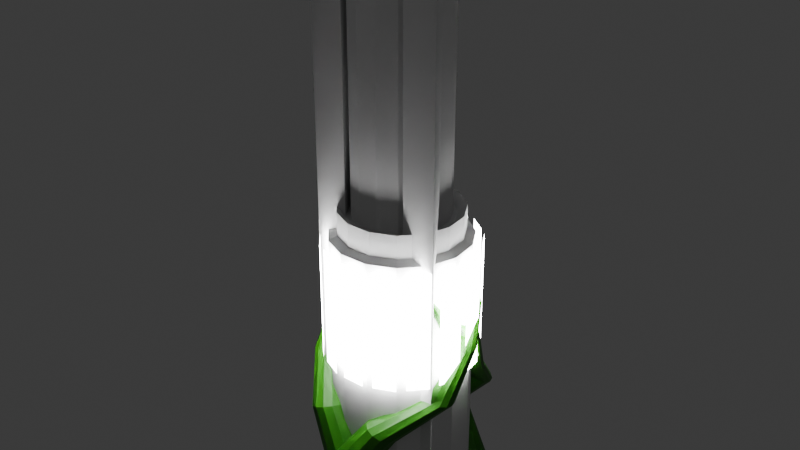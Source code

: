 # Source: JackhammerArm1.blend  (saved by Blender 5.1.30; exported with 4.5.12 LTS)
import bpy
from mathutils import Matrix  # noqa: F401  (used for matrix-valued properties, if any)

bpy.ops.wm.read_factory_settings(use_empty=True)
scene = bpy.context.scene
scene.name = 'Scene'

# ---- collections
col_collection = bpy.data.collections.new('Collection'); scene.collection.children.link(col_collection)

# ---- materials (node trees are filled in below, after node groups)
mat_mediumring = bpy.data.materials.new('MediumRing')
mat_jackhammertentacles = bpy.data.materials.new('JackhammerTentacles')

# ---- material node trees
mat_mediumring.use_nodes = True; mat_mediumring.node_tree.nodes.clear()
_N = mat_mediumring.node_tree.nodes; _L = mat_mediumring.node_tree.links
n0 = _N.new('ShaderNodeBsdfPrincipled'); n0.name = 'Principled BSDF'; n0.location = (-200, 100)
n0.inputs[0].default_value = (1.0, 1.0, 1.0, 1.0)
n0.inputs[28].default_value = 36.2
n1 = _N.new('ShaderNodeOutputMaterial'); n1.name = 'Material Output'; n1.location = (200, 100)
_L.new(n0.outputs[0], n1.inputs[0])
n1.is_active_output = True
mat_jackhammertentacles.use_nodes = True; mat_jackhammertentacles.node_tree.nodes.clear()
_N = mat_jackhammertentacles.node_tree.nodes; _L = mat_jackhammertentacles.node_tree.links
n0 = _N.new('ShaderNodeBsdfPrincipled'); n0.name = 'Principled BSDF'; n0.location = (-200, 100)
n0.inputs[0].default_value = (0.02025, 0.1706, 0.0, 1.0)
n1 = _N.new('ShaderNodeOutputMaterial'); n1.name = 'Material Output'; n1.location = (200, 100)
_L.new(n0.outputs[0], n1.inputs[0])
n1.is_active_output = True

# ---- world
world_world = bpy.data.worlds.new('World'); scene.world = world_world
world_world.use_nodes = True; world_world.node_tree.nodes.clear()
_N = world_world.node_tree.nodes; _L = world_world.node_tree.links
n0 = _N.new('ShaderNodeOutputWorld'); n0.name = 'World Output'; n0.location = (200, 100)
n1 = _N.new('ShaderNodeBackground'); n1.name = 'Background'; n1.location = (-200, 100)
n1.inputs[0].default_value = (0.05088, 0.05088, 0.05088, 1.0)
_L.new(n1.outputs[0], n0.inputs[0])
n0.is_active_output = True
world_world.color = (0.05088, 0.05088, 0.05088)
world_world.sun_shadow_jitter_overblur = 0.0

# ---- meshes
me_cylinder = bpy.data.meshes.new('Cylinder')
me_cylinder.from_pydata([(0.0, 1.0, -3.076), (1.18e-09, 0.8515, -0.93), (0.4067, 0.9135, -3.076), (0.3463, 0.7779, -0.93), (0.7431, 0.6691, -3.076), (0.6328, 0.5698, -0.93), (0.9511, 0.309, -3.076), (0.8099, 0.2631, -0.93), (0.9945, -0.1045, -3.076), (0.8469, -0.08901, -0.93), (0.866, -0.5, -3.076), (0.7374, -0.4258, -0.93), (0.5878, -0.809, -3.076), (0.5005, -0.6889, -0.93), (0.2079, -0.9781, -3.076), (0.177, -0.8329, -0.93), (-0.2079, -0.9781, -3.076), (-0.177, -0.8329, -0.93), (-0.5878, -0.809, -3.076), (-0.5005, -0.6889, -0.93), (-0.866, -0.5, -3.076), (-0.7374, -0.4258, -0.93), (-0.9945, -0.1045, -3.076), (-0.8469, -0.08901, -0.93), (-0.9511, 0.309, -3.076), (-0.8099, 0.2631, -0.93), (-0.7431, 0.6691, -3.076), (-0.6328, 0.5698, -0.93), (-0.4067, 0.9135, -3.076), (-0.3463, 0.7779, -0.93), (0.0, 1.0, -0.8274), (0.4067, 0.9135, -0.8274), (0.7431, 0.6691, -0.8274), (0.9511, 0.309, -0.8274), (0.9945, -0.1045, -0.8274), (0.866, -0.5, -0.8274), (0.5878, -0.809, -0.8274), (0.2079, -0.9781, -0.8274), (-0.2079, -0.9781, -0.8274), (-0.5878, -0.809, -0.8274), (-0.866, -0.5, -0.8274), (-0.9945, -0.1045, -0.8274), (-0.9511, 0.309, -0.8274), (-0.7431, 0.6691, -0.8274), (-0.4067, 0.9135, -0.8274), (0.0, 1.14, -5.777), (0.0, 1.14, 3.509), (0.4637, 1.041, -5.777), (0.4637, 1.041, 3.509), (0.8472, 0.7628, -5.777), (0.8472, 0.7628, 3.509), (1.084, 0.3523, -5.777), (1.084, 0.3523, 3.509), (1.134, -0.1192, -5.777), (1.134, -0.1192, 3.509), (0.9872, -0.57, -5.777), (0.9872, -0.57, 3.509), (0.6701, -0.9222, -5.777), (0.6701, -0.9222, 3.509), (0.237, -1.115, -5.777), (0.237, -1.115, 3.509), (-0.237, -1.115, -5.777), (-0.237, -1.115, 3.509), (-0.6701, -0.9222, -5.777), (-0.6701, -0.9222, 3.509), (-0.9872, -0.57, -5.777), (-0.9872, -0.57, 3.509), (-1.134, -0.1192, -5.777), (-1.134, -0.1192, 3.509), (-1.084, 0.3523, -5.777), (-1.084, 0.3523, 3.509), (-0.8472, 0.7628, -5.777), (-0.8472, 0.7628, 3.509), (-0.4637, 1.041, -5.777), (-0.4637, 1.041, 3.509), (0.0, 1.14, -1.281), (0.4637, 1.041, -1.281), (0.8472, 0.7628, -1.281), (1.084, 0.3523, -1.281), (1.134, -0.1192, -1.281), (0.9872, -0.57, -1.281), (0.6701, -0.9222, -1.281), (0.237, -1.115, -1.281), (-0.237, -1.115, -1.281), (-0.6701, -0.9222, -1.281), (-0.9872, -0.57, -1.281), (-1.134, -0.1192, -1.281), (-1.084, 0.3523, -1.281), (-0.8472, 0.7628, -1.281), (-0.4637, 1.041, -1.281), (0.0, 1.14, 3.029), (0.4637, 1.041, 3.029), (0.8472, 0.7628, 3.029), (1.084, 0.3523, 3.029), (1.134, -0.1192, 3.029), (0.9872, -0.57, 3.029), (0.6701, -0.9222, 3.029), (0.237, -1.115, 3.029), (-0.237, -1.115, 3.029), (-0.6701, -0.9222, 3.029), (-0.9872, -0.57, 3.029), (-1.134, -0.1192, 3.029), (-1.084, 0.3523, 3.029), (-0.8472, 0.7628, 3.029), (-0.4637, 1.041, 3.029), (0.3171, 0.7123, -1.117), (0.5794, 0.5217, -1.117), (0.7415, 0.2409, -1.117), (0.7754, -0.0815, -1.117), (0.6752, -0.3898, -1.117), (0.4583, -0.6308, -1.117), (0.1621, -0.7626, -1.117), (-0.1621, -0.7626, -1.117), (-0.4583, -0.6308, -1.117), (-0.6752, -0.3898, -1.117), (-0.7754, -0.0815, -1.117), (-0.7415, 0.2409, -1.117), (-0.5794, 0.5217, -1.117), (-0.3171, 0.7123, -1.117), (3.14e-09, 0.7797, -1.117), (3.14e-09, 0.7797, 2.89), (0.3171, 0.7123, 2.89), (0.5794, 0.5217, 2.89), (0.7415, 0.2409, 2.89), (0.7754, -0.0815, 2.89), (0.6752, -0.3898, 2.89), (0.4583, -0.6308, 2.89), (0.1621, -0.7626, 2.89), (-0.1621, -0.7626, 2.89), (-0.4583, -0.6308, 2.89), (-0.6752, -0.3898, 2.89), (-0.7754, -0.0815, 2.89), (-0.7415, 0.2409, 2.89), (-0.5794, 0.5217, 2.89), (-0.3171, 0.7123, 2.89)], [], [(30, 1, 3, 31), (31, 3, 5, 32), (32, 5, 7, 33), (33, 7, 9, 34), (34, 9, 11, 35), (35, 11, 13, 36), (36, 13, 15, 37), (37, 15, 17, 38), (38, 17, 19, 39), (39, 19, 21, 40), (40, 21, 23, 41), (41, 23, 25, 42), (42, 25, 27, 43), (3, 1, 29, 27, 25, 23, 21, 19, 17, 15, 13, 11, 9, 7, 5), (43, 27, 29, 44), (44, 29, 1, 30), (0, 2, 4, 6, 8, 10, 12, 14, 16, 18, 20, 22, 24, 26, 28), (28, 44, 30, 0), (26, 43, 44, 28), (24, 42, 43, 26), (22, 41, 42, 24), (20, 40, 41, 22), (18, 39, 40, 20), (16, 38, 39, 18), (14, 37, 38, 16), (12, 36, 37, 14), (10, 35, 36, 12), (8, 34, 35, 10), (6, 33, 34, 8), (4, 32, 33, 6), (2, 31, 32, 4), (0, 30, 31, 2), (90, 46, 48, 91), (91, 48, 50, 92), (92, 50, 52, 93), (93, 52, 54, 94), (94, 54, 56, 95), (95, 56, 58, 96), (96, 58, 60, 97), (97, 60, 62, 98), (98, 62, 64, 99), (99, 64, 66, 100), (100, 66, 68, 101), (101, 68, 70, 102), (102, 70, 72, 103), (48, 46, 74, 72, 70, 68, 66, 64, 62, 60, 58, 56, 54, 52, 50), (103, 72, 74, 104), (104, 74, 46, 90), (45, 47, 49, 51, 53, 55, 57, 59, 61, 63, 65, 67, 69, 71, 73), (73, 89, 75, 45), (71, 88, 89, 73), (69, 87, 88, 71), (67, 86, 87, 69), (65, 85, 86, 67), (63, 84, 85, 65), (61, 83, 84, 63), (59, 82, 83, 61), (57, 81, 82, 59), (55, 80, 81, 57), (53, 79, 80, 55), (51, 78, 79, 53), (49, 77, 78, 51), (47, 76, 77, 49), (45, 75, 76, 47), (134, 104, 90, 120), (133, 103, 104, 134), (132, 102, 103, 133), (131, 101, 102, 132), (130, 100, 101, 131), (129, 99, 100, 130), (128, 98, 99, 129), (127, 97, 98, 128), (126, 96, 97, 127), (125, 95, 96, 126), (124, 94, 95, 125), (123, 93, 94, 124), (122, 92, 93, 123), (121, 91, 92, 122), (120, 90, 91, 121), (75, 119, 105, 76), (76, 105, 106, 77), (77, 106, 107, 78), (78, 107, 108, 79), (79, 108, 109, 80), (80, 109, 110, 81), (81, 110, 111, 82), (82, 111, 112, 83), (83, 112, 113, 84), (84, 113, 114, 85), (85, 114, 115, 86), (86, 115, 116, 87), (87, 116, 117, 88), (88, 117, 118, 89), (89, 118, 119, 75), (119, 120, 121, 105), (105, 121, 122, 106), (106, 122, 123, 107), (107, 123, 124, 108), (108, 124, 125, 109), (109, 125, 126, 110), (110, 126, 127, 111), (111, 127, 128, 112), (112, 128, 129, 113), (113, 129, 130, 114), (114, 130, 131, 115), (115, 131, 132, 116), (116, 132, 133, 117), (117, 133, 134, 118), (118, 134, 120, 119)])
_uv = me_cylinder.uv_layers.new(name='UVMap')
_uv.uv.foreach_set('vector', [1.0, 0.75, 1.0, 1.0, 0.9333, 1.0, 0.9333, 0.75, 0.9333, 0.75, 0.9333, 1.0, 0.8667, 1.0, 0.8667, 0.75, 0.8667, 0.75, 0.8667, 1.0, 0.8, 1.0, 0.8, 0.75, 0.8, 0.75, 0.8, 1.0, 0.7333, 1.0, 0.7333, 0.75, 0.7333, 0.75, 0.7333, 1.0, 0.6667, 1.0, 0.6667, 0.75, 0.6667, 0.75, 0.6667, 1.0, 0.6, 1.0, 0.6, 0.75, 0.6, 0.75, 0.6, 1.0, 0.5333, 1.0, 0.5333, 0.75, 0.5333, 0.75, 0.5333, 1.0, 0.4667, 1.0, 0.4667, 0.75, 0.4667, 0.75, 0.4667, 1.0, 0.4, 1.0, 0.4, 0.75, 0.4, 0.75, 0.4, 1.0, 0.3333, 1.0, 0.3333, 0.75, 0.3333, 0.75, 0.3333, 1.0, 0.2667, 1.0, 0.2667, 0.75, 0.2667, 0.75, 0.2667, 1.0, 0.2, 1.0, 0.2, 0.75, 0.2, 0.75, 0.2, 1.0, 0.1333, 1.0, 0.1333, 0.75, 0.3476, 0.4693, 0.25, 0.49, 0.1524, 0.4693, 0.07165, 0.4106, 0.02175, 0.3242, 0.01131, 0.2249, 0.04215, 0.13, 0.1089, 0.05584, 0.2001, 0.01524, 0.2999, 0.01524, 0.3911, 0.05584, 0.4578, 0.13, 0.4887, 0.2249, 0.4783, 0.3242, 0.4284, 0.4106, 0.1333, 0.75, 0.1333, 1.0, 0.06667, 1.0, 0.06667, 0.75, 0.06667, 0.75, 0.06667, 1.0, 4.47e-08, 1.0, 4.47e-08, 0.75, 0.75, 0.49, 0.8476, 0.4693, 0.9284, 0.4106, 0.9783, 0.3242, 0.9887, 0.2249, 0.9578, 0.13, 0.8911, 0.05584, 0.7999, 0.01524, 0.7001, 0.01524, 0.6089, 0.05584, 0.5422, 0.13, 0.5113, 0.2249, 0.5217, 0.3242, 0.5716, 0.4106, 0.6524, 0.4693, 0.06667, 0.5, 0.06667, 0.75, 4.47e-08, 0.75, 4.47e-08, 0.5, 0.1333, 0.5, 0.1333, 0.75, 0.06667, 0.75, 0.06667, 0.5, 0.2, 0.5, 0.2, 0.75, 0.1333, 0.75, 0.1333, 0.5, 0.2667, 0.5, 0.2667, 0.75, 0.2, 0.75, 0.2, 0.5, 0.3333, 0.5, 0.3333, 0.75, 0.2667, 0.75, 0.2667, 0.5, 0.4, 0.5, 0.4, 0.75, 0.3333, 0.75, 0.3333, 0.5, 0.4667, 0.5, 0.4667, 0.75, 0.4, 0.75, 0.4, 0.5, 0.5333, 0.5, 0.5333, 0.75, 0.4667, 0.75, 0.4667, 0.5, 0.6, 0.5, 0.6, 0.75, 0.5333, 0.75, 0.5333, 0.5, 0.6667, 0.5, 0.6667, 0.75, 0.6, 0.75, 0.6, 0.5, 0.7333, 0.5, 0.7333, 0.75, 0.6667, 0.75, 0.6667, 0.5, 0.8, 0.5, 0.8, 0.75, 0.7333, 0.75, 0.7333, 0.5, 0.8667, 0.5, 0.8667, 0.75, 0.8, 0.75, 0.8, 0.5, 0.9333, 0.5, 0.9333, 0.75, 0.8667, 0.75, 0.8667, 0.5, 1.0, 0.5, 1.0, 0.75, 0.9333, 0.75, 0.9333, 0.5, 1.0, 0.875, 1.0, 1.0, 0.9333, 1.0, 0.9333, 0.875, 0.9333, 0.875, 0.9333, 1.0, 0.8667, 1.0, 0.8667, 0.875, 0.8667, 0.875, 0.8667, 1.0, 0.8, 1.0, 0.8, 0.875, 0.8, 0.875, 0.8, 1.0, 0.7333, 1.0, 0.7333, 0.875, 0.7333, 0.875, 0.7333, 1.0, 0.6667, 1.0, 0.6667, 0.875, 0.6667, 0.875, 0.6667, 1.0, 0.6, 1.0, 0.6, 0.875, 0.6, 0.875, 0.6, 1.0, 0.5333, 1.0, 0.5333, 0.875, 0.5333, 0.875, 0.5333, 1.0, 0.4667, 1.0, 0.4667, 0.875, 0.4667, 0.875, 0.4667, 1.0, 0.4, 1.0, 0.4, 0.875, 0.4, 0.875, 0.4, 1.0, 0.3333, 1.0, 0.3333, 0.875, 0.3333, 0.875, 0.3333, 1.0, 0.2667, 1.0, 0.2667, 0.875, 0.2667, 0.875, 0.2667, 1.0, 0.2, 1.0, 0.2, 0.875, 0.2, 0.875, 0.2, 1.0, 0.1333, 1.0, 0.1333, 0.875, 0.3476, 0.4693, 0.25, 0.49, 0.1524, 0.4693, 0.07165, 0.4106, 0.02175, 0.3242, 0.01131, 0.2249, 0.04215, 0.13, 0.1089, 0.05584, 0.2001, 0.01524, 0.2999, 0.01524, 0.3911, 0.05584, 0.4578, 0.13, 0.4887, 0.2249, 0.4783, 0.3242, 0.4284, 0.4106, 0.1333, 0.875, 0.1333, 1.0, 0.06667, 1.0, 0.06667, 0.875, 0.06667, 0.875, 0.06667, 1.0, 4.47e-08, 1.0, 4.47e-08, 0.875, 0.75, 0.49, 0.8476, 0.4693, 0.9284, 0.4106, 0.9783, 0.3242, 0.9887, 0.2249, 0.9578, 0.13, 0.8911, 0.05584, 0.7999, 0.01524, 0.7001, 0.01524, 0.6089, 0.05584, 0.5422, 0.13, 0.5113, 0.2249, 0.5217, 0.3242, 0.5716, 0.4106, 0.6524, 0.4693, 0.06667, 0.5, 0.06667, 0.75, 4.47e-08, 0.75, 4.47e-08, 0.5, 0.1333, 0.5, 0.1333, 0.75, 0.06667, 0.75, 0.06667, 0.5, 0.2, 0.5, 0.2, 0.75, 0.1333, 0.75, 0.1333, 0.5, 0.2667, 0.5, 0.2667, 0.75, 0.2, 0.75, 0.2, 0.5, 0.3333, 0.5, 0.3333, 0.75, 0.2667, 0.75, 0.2667, 0.5, 0.4, 0.5, 0.4, 0.75, 0.3333, 0.75, 0.3333, 0.5, 0.4667, 0.5, 0.4667, 0.75, 0.4, 0.75, 0.4, 0.5, 0.5333, 0.5, 0.5333, 0.75, 0.4667, 0.75, 0.4667, 0.5, 0.6, 0.5, 0.6, 0.75, 0.5333, 0.75, 0.5333, 0.5, 0.6667, 0.5, 0.6667, 0.75, 0.6, 0.75, 0.6, 0.5, 0.7333, 0.5, 0.7333, 0.75, 0.6667, 0.75, 0.6667, 0.5, 0.8, 0.5, 0.8, 0.75, 0.7333, 0.75, 0.7333, 0.5, 0.8667, 0.5, 0.8667, 0.75, 0.8, 0.75, 0.8, 0.5, 0.9333, 0.5, 0.9333, 0.75, 0.8667, 0.75, 0.8667, 0.5, 1.0, 0.5, 1.0, 0.75, 0.9333, 0.75, 0.9333, 0.5, 0.06667, 0.8438, 0.06667, 0.875, 4.47e-08, 0.875, 4.47e-08, 0.8437, 0.1333, 0.8438, 0.1333, 0.875, 0.06667, 0.875, 0.06667, 0.8438, 0.2, 0.8438, 0.2, 0.875, 0.1333, 0.875, 0.1333, 0.8438, 0.2667, 0.8438, 0.2667, 0.875, 0.2, 0.875, 0.2, 0.8438, 0.3333, 0.8438, 0.3333, 0.875, 0.2667, 0.875, 0.2667, 0.8438, 0.4, 0.8438, 0.4, 0.875, 0.3333, 0.875, 0.3333, 0.8438, 0.4667, 0.8438, 0.4667, 0.875, 0.4, 0.875, 0.4, 0.8438, 0.5333, 0.8438, 0.5333, 0.875, 0.4667, 0.875, 0.4667, 0.8438, 0.6, 0.8438, 0.6, 0.875, 0.5333, 0.875, 0.5333, 0.8438, 0.6667, 0.8438, 0.6667, 0.875, 0.6, 0.875, 0.6, 0.8438, 0.7333, 0.8438, 0.7333, 0.875, 0.6667, 0.875, 0.6667, 0.8438, 0.8, 0.8438, 0.8, 0.875, 0.7333, 0.875, 0.7333, 0.8438, 0.8667, 0.8438, 0.8667, 0.875, 0.8, 0.875, 0.8, 0.8438, 0.9333, 0.8438, 0.9333, 0.875, 0.8667, 0.875, 0.8667, 0.8438, 1.0, 0.8437, 1.0, 0.875, 0.9333, 0.875, 0.9333, 0.8438, 1.0, 0.75, 1.0, 0.8125, 0.9333, 0.8125, 0.9333, 0.75, 0.9333, 0.75, 0.9333, 0.8125, 0.8667, 0.8125, 0.8667, 0.75, 0.8667, 0.75, 0.8667, 0.8125, 0.8, 0.8125, 0.8, 0.75, 0.8, 0.75, 0.8, 0.8125, 0.7333, 0.8125, 0.7333, 0.75, 0.7333, 0.75, 0.7333, 0.8125, 0.6667, 0.8125, 0.6667, 0.75, 0.6667, 0.75, 0.6667, 0.8125, 0.6, 0.8125, 0.6, 0.75, 0.6, 0.75, 0.6, 0.8125, 0.5333, 0.8125, 0.5333, 0.75, 0.5333, 0.75, 0.5333, 0.8125, 0.4667, 0.8125, 0.4667, 0.75, 0.4667, 0.75, 0.4667, 0.8125, 0.4, 0.8125, 0.4, 0.75, 0.4, 0.75, 0.4, 0.8125, 0.3333, 0.8125, 0.3333, 0.75, 0.3333, 0.75, 0.3333, 0.8125, 0.2667, 0.8125, 0.2667, 0.75, 0.2667, 0.75, 0.2667, 0.8125, 0.2, 0.8125, 0.2, 0.75, 0.2, 0.75, 0.2, 0.8125, 0.1333, 0.8125, 0.1333, 0.75, 0.1333, 0.75, 0.1333, 0.8125, 0.06667, 0.8125, 0.06667, 0.75, 0.06667, 0.75, 0.06667, 0.8125, 4.47e-08, 0.8125, 4.47e-08, 0.75, 1.0, 0.8125, 1.0, 0.8437, 0.9333, 0.8438, 0.9333, 0.8125, 0.9333, 0.8125, 0.9333, 0.8438, 0.8667, 0.8438, 0.8667, 0.8125, 0.8667, 0.8125, 0.8667, 0.8438, 0.8, 0.8438, 0.8, 0.8125, 0.8, 0.8125, 0.8, 0.8438, 0.7333, 0.8438, 0.7333, 0.8125, 0.7333, 0.8125, 0.7333, 0.8438, 0.6667, 0.8438, 0.6667, 0.8125, 0.6667, 0.8125, 0.6667, 0.8438, 0.6, 0.8438, 0.6, 0.8125, 0.6, 0.8125, 0.6, 0.8438, 0.5333, 0.8438, 0.5333, 0.8125, 0.5333, 0.8125, 0.5333, 0.8438, 0.4667, 0.8438, 0.4667, 0.8125, 0.4667, 0.8125, 0.4667, 0.8438, 0.4, 0.8438, 0.4, 0.8125, 0.4, 0.8125, 0.4, 0.8438, 0.3333, 0.8438, 0.3333, 0.8125, 0.3333, 0.8125, 0.3333, 0.8438, 0.2667, 0.8438, 0.2667, 0.8125, 0.2667, 0.8125, 0.2667, 0.8438, 0.2, 0.8438, 0.2, 0.8125, 0.2, 0.8125, 0.2, 0.8438, 0.1333, 0.8438, 0.1333, 0.8125, 0.1333, 0.8125, 0.1333, 0.8438, 0.06667, 0.8438, 0.06667, 0.8125, 0.06667, 0.8125, 0.06667, 0.8438, 4.47e-08, 0.8437, 4.47e-08, 0.8125])
me_cylinder.update()
me_cylinder_001 = bpy.data.meshes.new('Cylinder.001')
me_cylinder_001.from_pydata([(0.0, 1.29, -1.0), (0.0, 1.29, 1.0), (1.117, -0.645, -1.0), (1.117, -0.645, 1.0), (-1.117, -0.645, -1.0), (-1.117, -0.645, 1.0), (0.5586, 0.3225, -1.0), (0.5586, 0.3225, 1.0), (0.0, 1.29, 0.0), (1.117, -0.645, 0.0), (0.0, -0.645, -1.0), (0.0, -0.645, 1.0), (-1.117, -0.645, 0.0), (-0.5586, 0.3225, -1.0), (-0.5586, 0.3225, 1.0), (-0.5586, 0.3225, 0.0), (0.0, -0.645, 0.0), (0.5586, 0.3225, 0.0), (0.8379, -0.1612, -1.0), (0.2793, 0.8062, 1.0), (0.0, 1.29, 0.5), (1.117, -0.645, -0.5), (-0.5586, -0.645, -1.0), (0.5586, -0.645, 1.0), (-1.117, -0.645, -0.5), (-0.2793, 0.8062, -1.0), (-0.8379, -0.1612, 1.0), (0.2793, 0.8062, -1.0), (0.8379, -0.1612, 1.0), (0.0, 1.29, -0.5), (1.117, -0.645, 0.5), (0.5586, -0.645, -1.0), (-0.5586, -0.645, 1.0), (-1.117, -0.645, 0.5), (-0.8379, -0.1612, -1.0), (-0.2793, 0.8062, 1.0), (-0.2793, -0.1612, -1.0), (0.0, 0.3225, -1.0), (0.2793, -0.1612, -1.0), (-0.2793, 0.8062, 0.0), (-0.8379, -0.1612, 0.0), (-0.5586, 0.3225, -0.5), (-0.5586, 0.3225, 0.5), (-0.2793, -0.1612, 1.0), (0.2793, -0.1612, 1.0), (0.0, 0.3225, 1.0), (-0.5586, -0.645, 0.0), (0.5586, -0.645, 0.0), (0.0, -0.645, -0.5), (0.0, -0.645, 0.5), (0.8379, -0.1612, 0.0), (0.2793, 0.8062, 0.0), (0.5586, 0.3225, -0.5), (0.5586, 0.3225, 0.5), (0.2793, 0.8062, 0.5), (0.2793, 0.8062, -0.5), (0.8379, -0.1612, -0.5), (0.5586, -0.645, 0.5), (0.5586, -0.645, -0.5), (-0.5586, -0.645, -0.5), (-0.8379, -0.1612, 0.5), (-0.8379, -0.1612, -0.5), (-0.2793, 0.8062, -0.5), (-0.2793, 0.8062, 0.5), (-0.5586, -0.645, 0.5), (0.8379, -0.1612, 0.5), (0.0, 1.29, 8.206), (1.117, -0.645, 8.206), (-1.117, -0.645, 8.206), (0.2793, 0.8062, 8.206), (0.5586, -0.645, 8.206), (-0.8379, -0.1612, 8.206), (0.8379, -0.1612, 8.206), (-0.5586, -0.645, 8.206), (-0.2793, 0.8062, 8.206)], [], [(65, 28, 3, 30), (64, 32, 5, 33), (3, 28, 72, 67), (63, 35, 1, 20), (0, 27, 25), (13, 36, 34), (13, 37, 36), (6, 18, 38), (62, 39, 8, 29), (61, 40, 15, 41), (60, 26, 14, 42), (11, 43, 32), (11, 44, 43), (7, 19, 45), (59, 46, 12, 24), (58, 47, 16, 48), (57, 23, 11, 49), (56, 50, 9, 21), (55, 51, 17, 52), (54, 19, 7, 53), (51, 54, 53, 17), (8, 20, 54, 51), (20, 1, 19, 54), (27, 55, 52, 6), (0, 29, 55, 27), (29, 8, 51, 55), (18, 56, 21, 2), (6, 52, 56, 18), (52, 17, 50, 56), (47, 57, 49, 16), (9, 30, 57, 47), (30, 3, 23, 57), (31, 58, 48, 10), (2, 21, 58, 31), (21, 9, 47, 58), (22, 59, 24, 4), (10, 48, 59, 22), (48, 16, 46, 59), (45, 35, 14), (45, 19, 35), (23, 3, 67, 70), (43, 45, 14), (43, 44, 45), (44, 7, 45), (28, 23, 70, 72), (32, 43, 26), (43, 14, 26), (40, 60, 42, 15), (12, 33, 60, 40), (33, 5, 26, 60), (34, 61, 41, 13), (4, 24, 61, 34), (24, 12, 40, 61), (25, 62, 29, 0), (13, 41, 62, 25), (41, 15, 39, 62), (38, 31, 10), (38, 18, 31), (18, 2, 31), (36, 38, 10), (36, 37, 38), (37, 6, 38), (34, 22, 4), (34, 36, 22), (36, 10, 22), (25, 37, 13), (25, 27, 37), (27, 6, 37), (39, 63, 20, 8), (15, 42, 63, 39), (42, 14, 35, 63), (23, 44, 11), (23, 28, 44), (28, 7, 44), (46, 64, 33, 12), (16, 49, 64, 46), (49, 11, 32, 64), (50, 65, 30, 9), (17, 53, 65, 50), (53, 7, 28, 65), (67, 72, 70), (69, 66, 74), (73, 71, 68), (1, 35, 74, 66), (5, 32, 73, 68), (35, 19, 69, 74), (32, 26, 71, 73), (19, 1, 66, 69), (26, 5, 68, 71)])
_uv = me_cylinder_001.uv_layers.new(name='UVMap')
_uv.uv.foreach_set('vector', [0.75, 0.875, 0.75, 1.0, 0.6667, 1.0, 0.6667, 0.875, 0.4167, 0.875, 0.4167, 1.0, 0.3333, 1.0, 0.3333, 0.875, 0.6667, 1.0, 0.75, 1.0, 0.75, 1.0, 0.6667, 1.0, 0.08333, 0.875, 0.08333, 1.0, -5.96e-08, 1.0, -5.96e-08, 0.875, 0.75, 0.49, 0.802, 0.4, 0.698, 0.4, 0.6461, 0.31, 0.698, 0.22, 0.5941, 0.22, 0.6461, 0.31, 0.75, 0.31, 0.698, 0.22, 0.8539, 0.31, 0.9059, 0.22, 0.802, 0.22, 0.08333, 0.625, 0.08333, 0.75, -5.96e-08, 0.75, -5.96e-08, 0.625, 0.25, 0.625, 0.25, 0.75, 0.1667, 0.75, 0.1667, 0.625, 0.25, 0.875, 0.25, 1.0, 0.1667, 1.0, 0.1667, 0.875, 0.25, 0.13, 0.198, 0.22, 0.1461, 0.13, 0.25, 0.13, 0.302, 0.22, 0.198, 0.22, 0.3539, 0.31, 0.302, 0.4, 0.25, 0.31, 0.4167, 0.625, 0.4167, 0.75, 0.3333, 0.75, 0.3333, 0.625, 0.5833, 0.625, 0.5833, 0.75, 0.5, 0.75, 0.5, 0.625, 0.5833, 0.875, 0.5833, 1.0, 0.5, 1.0, 0.5, 0.875, 0.75, 0.625, 0.75, 0.75, 0.6667, 0.75, 0.6667, 0.625, 0.9167, 0.625, 0.9167, 0.75, 0.8333, 0.75, 0.8333, 0.625, 0.9167, 0.875, 0.9167, 1.0, 0.8333, 1.0, 0.8333, 0.875, 0.9167, 0.75, 0.9167, 0.875, 0.8333, 0.875, 0.8333, 0.75, 1.0, 0.75, 1.0, 0.875, 0.9167, 0.875, 0.9167, 0.75, 1.0, 0.875, 1.0, 1.0, 0.9167, 1.0, 0.9167, 0.875, 0.9167, 0.5, 0.9167, 0.625, 0.8333, 0.625, 0.8333, 0.5, 1.0, 0.5, 1.0, 0.625, 0.9167, 0.625, 0.9167, 0.5, 1.0, 0.625, 1.0, 0.75, 0.9167, 0.75, 0.9167, 0.625, 0.75, 0.5, 0.75, 0.625, 0.6667, 0.625, 0.6667, 0.5, 0.8333, 0.5, 0.8333, 0.625, 0.75, 0.625, 0.75, 0.5, 0.8333, 0.625, 0.8333, 0.75, 0.75, 0.75, 0.75, 0.625, 0.5833, 0.75, 0.5833, 0.875, 0.5, 0.875, 0.5, 0.75, 0.6667, 0.75, 0.6667, 0.875, 0.5833, 0.875, 0.5833, 0.75, 0.6667, 0.875, 0.6667, 1.0, 0.5833, 1.0, 0.5833, 0.875, 0.5833, 0.5, 0.5833, 0.625, 0.5, 0.625, 0.5, 0.5, 0.6667, 0.5, 0.6667, 0.625, 0.5833, 0.625, 0.5833, 0.5, 0.6667, 0.625, 0.6667, 0.75, 0.5833, 0.75, 0.5833, 0.625, 0.4167, 0.5, 0.4167, 0.625, 0.3333, 0.625, 0.3333, 0.5, 0.5, 0.5, 0.5, 0.625, 0.4167, 0.625, 0.4167, 0.5, 0.5, 0.625, 0.5, 0.75, 0.4167, 0.75, 0.4167, 0.625, 0.25, 0.31, 0.198, 0.4, 0.1461, 0.31, 0.25, 0.31, 0.302, 0.4, 0.198, 0.4, 0.5833, 1.0, 0.6667, 1.0, 0.6667, 1.0, 0.5833, 1.0, 0.198, 0.22, 0.25, 0.31, 0.1461, 0.31, 0.198, 0.22, 0.302, 0.22, 0.25, 0.31, 0.302, 0.22, 0.3539, 0.31, 0.25, 0.31, 0.4059, 0.22, 0.3539, 0.13, 0.3539, 0.13, 0.4059, 0.22, 0.1461, 0.13, 0.198, 0.22, 0.09412, 0.22, 0.198, 0.22, 0.1461, 0.31, 0.09412, 0.22, 0.25, 0.75, 0.25, 0.875, 0.1667, 0.875, 0.1667, 0.75, 0.3333, 0.75, 0.3333, 0.875, 0.25, 0.875, 0.25, 0.75, 0.3333, 0.875, 0.3333, 1.0, 0.25, 1.0, 0.25, 0.875, 0.25, 0.5, 0.25, 0.625, 0.1667, 0.625, 0.1667, 0.5, 0.3333, 0.5, 0.3333, 0.625, 0.25, 0.625, 0.25, 0.5, 0.3333, 0.625, 0.3333, 0.75, 0.25, 0.75, 0.25, 0.625, 0.08333, 0.5, 0.08333, 0.625, -5.96e-08, 0.625, -5.96e-08, 0.5, 0.1667, 0.5, 0.1667, 0.625, 0.08333, 0.625, 0.08333, 0.5, 0.1667, 0.625, 0.1667, 0.75, 0.08333, 0.75, 0.08333, 0.625, 0.802, 0.22, 0.8539, 0.13, 0.75, 0.13, 0.802, 0.22, 0.9059, 0.22, 0.8539, 0.13, 0.9059, 0.22, 0.9578, 0.13, 0.8539, 0.13, 0.698, 0.22, 0.802, 0.22, 0.75, 0.13, 0.698, 0.22, 0.75, 0.31, 0.802, 0.22, 0.75, 0.31, 0.8539, 0.31, 0.802, 0.22, 0.5941, 0.22, 0.6461, 0.13, 0.5422, 0.13, 0.5941, 0.22, 0.698, 0.22, 0.6461, 0.13, 0.698, 0.22, 0.75, 0.13, 0.6461, 0.13, 0.698, 0.4, 0.75, 0.31, 0.6461, 0.31, 0.698, 0.4, 0.802, 0.4, 0.75, 0.31, 0.802, 0.4, 0.8539, 0.31, 0.75, 0.31, 0.08333, 0.75, 0.08333, 0.875, -5.96e-08, 0.875, -5.96e-08, 0.75, 0.1667, 0.75, 0.1667, 0.875, 0.08333, 0.875, 0.08333, 0.75, 0.1667, 0.875, 0.1667, 1.0, 0.08333, 1.0, 0.08333, 0.875, 0.3539, 0.13, 0.302, 0.22, 0.25, 0.13, 0.3539, 0.13, 0.4059, 0.22, 0.302, 0.22, 0.4059, 0.22, 0.3539, 0.31, 0.302, 0.22, 0.4167, 0.75, 0.4167, 0.875, 0.3333, 0.875, 0.3333, 0.75, 0.5, 0.75, 0.5, 0.875, 0.4167, 0.875, 0.4167, 0.75, 0.5, 0.875, 0.5, 1.0, 0.4167, 1.0, 0.4167, 0.875, 0.75, 0.75, 0.75, 0.875, 0.6667, 0.875, 0.6667, 0.75, 0.8333, 0.75, 0.8333, 0.875, 0.75, 0.875, 0.75, 0.75, 0.8333, 0.875, 0.8333, 1.0, 0.75, 1.0, 0.75, 0.875, 0.4578, 0.13, 0.4059, 0.22, 0.3539, 0.13, 0.302, 0.4, 0.25, 0.49, 0.198, 0.4, 0.1461, 0.13, 0.09412, 0.22, 0.04215, 0.13, -5.96e-08, 1.0, 0.08333, 1.0, 0.08333, 1.0, -5.96e-08, 1.0, 0.3333, 1.0, 0.4167, 1.0, 0.4167, 1.0, 0.3333, 1.0, 0.198, 0.4, 0.302, 0.4, 0.302, 0.4, 0.198, 0.4, 0.1461, 0.13, 0.09412, 0.22, 0.09412, 0.22, 0.1461, 0.13, 0.9167, 1.0, 1.0, 1.0, 1.0, 1.0, 0.9167, 1.0, 0.25, 1.0, 0.3333, 1.0, 0.3333, 1.0, 0.25, 1.0])
me_cylinder_001.update()
me_cube_001 = bpy.data.meshes.new('Cube.001')
me_cube_001.from_pydata([(1.197e-08, 1.273, -1.0), (1.197e-08, 1.273, 1.0), (0.3632, 1.196, -1.0), (0.3632, 1.196, 1.0), (-0.5177, 1.163, -1.0), (-0.5177, 1.163, 1.0), (-0.1546, 1.24, -1.0), (-0.1546, 1.24, 1.0), (-0.9459, 0.8517, -1.0), (-0.9459, 0.8517, 1.0), (-0.6455, 1.07, -1.0), (-0.6455, 1.07, 1.0), (-1.211, 0.3933, -1.0), (-1.211, 0.3933, 1.0), (-1.025, 0.7149, -1.0), (-1.025, 0.7149, 1.0), (-1.266, -0.133, -1.0), (-1.266, -0.133, 1.0), (-1.227, 0.2362, -1.0), (-1.227, 0.2362, 1.0), (-1.102, -0.6364, -1.0), (-1.102, -0.6364, 1.0), (-1.217, -0.2833, -1.0), (-1.217, -0.2833, 1.0), (-0.7482, -1.03, -1.0), (-0.7482, -1.03, 1.0), (-0.9966, -0.7538, -1.0), (-0.9966, -0.7538, 1.0), (-0.2646, -1.245, -1.0), (-0.2646, -1.245, 1.0), (-0.6038, -1.094, -1.0), (-0.6038, -1.094, 1.0), (0.2646, -1.245, -1.0), (0.2646, -1.245, 1.0), (-0.1066, -1.245, -1.0), (-0.1066, -1.245, 1.0), (0.7482, -1.03, -1.0), (0.7482, -1.03, 1.0), (0.409, -1.181, -1.0), (0.409, -1.181, 1.0), (1.102, -0.6364, -1.0), (1.102, -0.6364, 1.0), (0.8539, -0.9123, -1.0), (0.8539, -0.9123, 1.0), (1.266, -0.133, -1.0), (1.266, -0.133, 1.0), (1.151, -0.4861, -1.0), (1.151, -0.4861, 1.0), (1.211, 0.3933, -1.0), (1.211, 0.3933, 1.0), (1.249, 0.0241, -1.0), (1.249, 0.0241, 1.0), (0.9459, 0.8517, -1.0), (0.9459, 0.8517, 1.0), (1.132, 0.5302, -1.0), (1.132, 0.5302, 1.0), (0.5177, 1.163, -1.0), (0.5177, 1.163, 1.0), (0.8181, 0.9446, -1.0), (0.8181, 0.9446, 1.0)], [], [(0, 1, 3, 2), (4, 5, 7, 6), (8, 9, 11, 10), (12, 13, 15, 14), (16, 17, 19, 18), (20, 21, 23, 22), (24, 25, 27, 26), (28, 29, 31, 30), (32, 33, 35, 34), (36, 37, 39, 38), (40, 41, 43, 42), (44, 45, 47, 46), (48, 49, 51, 50), (52, 53, 55, 54), (56, 57, 59, 58)])
_uv = me_cube_001.uv_layers.new(name='UVMap')
_uv.uv.foreach_set('vector', [1.0, 0.5, 1.0, 1.0, 0.9333, 1.0, 0.9333, 0.5, 1.0, 0.5, 1.0, 1.0, 0.9333, 1.0, 0.9333, 0.5, 1.0, 0.5, 1.0, 1.0, 0.9333, 1.0, 0.9333, 0.5, 1.0, 0.5, 1.0, 1.0, 0.9333, 1.0, 0.9333, 0.5, 1.0, 0.5, 1.0, 1.0, 0.9333, 1.0, 0.9333, 0.5, 1.0, 0.5, 1.0, 1.0, 0.9333, 1.0, 0.9333, 0.5, 1.0, 0.5, 1.0, 1.0, 0.9333, 1.0, 0.9333, 0.5, 1.0, 0.5, 1.0, 1.0, 0.9333, 1.0, 0.9333, 0.5, 1.0, 0.5, 1.0, 1.0, 0.9333, 1.0, 0.9333, 0.5, 1.0, 0.5, 1.0, 1.0, 0.9333, 1.0, 0.9333, 0.5, 1.0, 0.5, 1.0, 1.0, 0.9333, 1.0, 0.9333, 0.5, 1.0, 0.5, 1.0, 1.0, 0.9333, 1.0, 0.9333, 0.5, 1.0, 0.5, 1.0, 1.0, 0.9333, 1.0, 0.9333, 0.5, 1.0, 0.5, 1.0, 1.0, 0.9333, 1.0, 0.9333, 0.5, 1.0, 0.5, 1.0, 1.0, 0.9333, 1.0, 0.9333, 0.5])
me_cube_001.materials.append(mat_mediumring)
me_cube_001.update()
me_cube_003 = bpy.data.meshes.new('Cube.003')
me_cube_003.from_pydata([(0.6623, 0.8986, 3.031), (0.4611, -0.7979, 0.5015), (0.5944, -0.8303, 0.4605), (0.7009, -0.9253, 0.4486), (0.7519, -1.058, 0.4689), (0.7339, -1.192, 0.516), (0.6517, -1.291, 0.5774), (0.5272, -1.33, 0.6365), (0.3939, -1.298, 0.6775), (0.2875, -1.203, 0.6894), (0.2364, -1.071, 0.6691), (0.2544, -0.9368, 0.622), (0.3367, -0.8369, 0.5606), (1.21, 0.267, 1.866), (1.293, 0.245, 1.862), (1.354, 0.1849, 1.852), (1.377, 0.1027, 1.838), (1.354, 0.02051, 1.824), (1.293, -0.03965, 1.814), (1.21, -0.06167, 1.81), (1.126, -0.03965, 1.814), (1.065, 0.02051, 1.824), (1.043, 0.1027, 1.838), (1.065, 0.1849, 1.852), (1.126, 0.245, 1.862), (-0.7065, -0.8049, -0.9721), (-0.5608, -0.9409, -0.9957), (-0.5032, -1.132, -1.017), (-0.549, -1.327, -1.031), (-0.6861, -1.473, -1.032), (-0.8777, -1.532, -1.022), (-1.072, -1.488, -1.003), (-1.218, -1.352, -0.9793), (-1.276, -1.161, -0.9579), (-1.23, -0.9659, -0.9445), (-1.093, -0.8194, -0.9426), (-0.9012, -0.7604, -0.9527), (-0.03838, -1.124, -0.2244), (0.1244, -1.158, -0.2683), (0.248, -1.271, -0.3063), (0.2992, -1.434, -0.3281), (0.2644, -1.602, -0.328), (0.1528, -1.731, -0.306), (-0.00559, -1.786, -0.2679), (-0.1684, -1.752, -0.224), (-0.2919, -1.639, -0.186), (-0.3432, -1.476, -0.1642), (-0.3083, -1.308, -0.1643), (-0.1968, -1.179, -0.1864), (1.232, -0.2204, 1.069), (1.316, -0.2992, 1.065), (1.35, -0.4086, 1.073), (1.325, -0.5193, 1.09), (1.248, -0.6017, 1.111), (1.14, -0.6337, 1.132), (1.029, -0.6067, 1.146), (0.9455, -0.528, 1.149), (0.9117, -0.4186, 1.142), (0.9366, -0.3078, 1.125), (1.014, -0.2254, 1.104), (1.122, -0.1934, 1.083), (1.044, 0.62, 2.41), (1.1, 0.6059, 2.405), (1.141, 0.5673, 2.392), (1.156, 0.5145, 2.373), (1.141, 0.4617, 2.355), (1.1, 0.423, 2.342), (1.044, 0.4089, 2.337), (0.988, 0.423, 2.342), (0.9471, 0.4617, 2.355), (0.9322, 0.5145, 2.373), (0.9471, 0.5673, 2.392), (0.988, 0.6059, 2.405), (0.9677, -0.6501, 3.024), (0.6361, 1.47, 0.4951), (0.7694, 1.437, 0.4541), (0.8759, 1.342, 0.4421), (0.9269, 1.21, 0.4624), (0.9089, 1.076, 0.5096), (0.8267, 0.9763, 0.5709), (0.7022, 0.9373, 0.63), (0.5689, 0.9697, 0.671), (0.4624, 1.065, 0.683), (0.4114, 1.197, 0.6627), (0.4294, 1.331, 0.6155), (0.5117, 1.431, 0.5542), (1.042, 0.5703, 1.859), (1.125, 0.5483, 1.856), (1.186, 0.4881, 1.845), (1.208, 0.4059, 1.831), (1.186, 0.3238, 1.818), (1.125, 0.2636, 1.807), (1.042, 0.2416, 1.804), (0.9583, 0.2636, 1.807), (0.8973, 0.3238, 1.818), (0.875, 0.4059, 1.831), (0.8973, 0.4881, 1.845), (0.9583, 0.5483, 1.856), (-0.8555, 0.8844, -0.9786), (-0.7098, 0.7484, -1.002), (-0.6521, 0.5574, -1.024), (-0.698, 0.3624, -1.037), (-0.8351, 0.2159, -1.039), (-1.027, 0.157, -1.029), (-1.221, 0.2014, -1.009), (-1.367, 0.3374, -0.9857), (-1.425, 0.5285, -0.9644), (-1.379, 0.7234, -0.9509), (-1.242, 0.87, -0.949), (-1.05, 0.9289, -0.9592), (-0.1308, 1.371, -0.2309), (0.03194, 1.338, -0.2748), (0.1555, 1.224, -0.3127), (0.2067, 1.062, -0.3346), (0.1719, 1.013, -0.3345), (0.06034, 0.8837, -0.3124), (-0.09805, 0.8287, -0.2744), (-0.2608, 0.8624, -0.2305), (-0.3844, 0.9758, -0.1925), (-0.4356, 1.138, -0.1707), (-0.4008, 1.187, -0.1708), (-0.2892, 1.316, -0.1928), (0.945, 0.9313, 1.063), (1.028, 0.8526, 1.059), (1.062, 0.7432, 1.066), (1.037, 0.6325, 1.083), (0.9604, 0.5501, 1.105), (0.8521, 0.5181, 1.125), (0.7415, 0.5451, 1.139), (0.6581, 0.6238, 1.143), (0.6244, 0.7332, 1.135), (0.6493, 0.8439, 1.119), (0.7261, 0.9263, 1.097), (0.8344, 0.9583, 1.077), (1.101, -0.1773, 2.404), (1.157, -0.1915, 2.399), (1.198, -0.2301, 2.385), (1.213, -0.2829, 2.367), (1.198, -0.3357, 2.349), (1.157, -0.3743, 2.335), (1.101, -0.3885, 2.33), (1.046, -0.3743, 2.335), (1.005, -0.3357, 2.349), (0.9897, -0.2829, 2.367), (1.005, -0.2301, 2.385), (1.046, -0.1915, 2.399), (-0.7907, 0.8986, 3.017), (-0.5974, -0.7979, 0.4875), (-0.7255, -0.8303, 0.4465), (-0.8278, -0.9253, 0.4346), (-0.8768, -1.058, 0.4549), (-0.8595, -1.192, 0.502), (-0.7805, -1.291, 0.5633), (-0.6609, -1.33, 0.6224), (-0.5328, -1.298, 0.6635), (-0.4305, -1.203, 0.6754), (-0.3815, -1.071, 0.6551), (-0.3988, -0.9368, 0.608), (-0.4778, -0.8369, 0.5466), (-1.317, 0.267, 1.852), (-1.397, 0.245, 1.848), (-1.456, 0.1849, 1.838), (-1.477, 0.1027, 1.824), (-1.456, 0.02051, 1.81), (-1.397, -0.03965, 1.8), (-1.317, -0.06167, 1.796), (-1.237, -0.03965, 1.8), (-1.178, 0.02051, 1.81), (-1.157, 0.1027, 1.824), (-1.178, 0.1849, 1.838), (-1.237, 0.245, 1.848), (0.5245, -0.6291, -0.9862), (0.3845, -0.7651, -1.01), (0.3292, -0.9561, -1.031), (0.3732, -1.151, -1.045), (0.505, -1.298, -1.046), (0.689, -1.357, -1.036), (0.8762, -1.312, -1.017), (1.016, -1.176, -0.9933), (1.072, -0.985, -0.9719), (1.027, -0.7901, -0.9585), (0.8957, -0.6435, -0.9566), (0.7116, -0.5846, -0.9667), (-0.1175, -0.8565, -0.2384), (-0.2739, -0.8902, -0.2823), (-0.3926, -1.004, -0.3203), (-0.4418, -1.166, -0.3421), (-0.4083, -1.335, -0.342), (-0.3012, -1.464, -0.32), (-0.149, -1.519, -0.2819), (0.007457, -1.485, -0.238), (0.1262, -1.372, -0.2001), (0.1754, -1.209, -0.1782), (0.1419, -1.04, -0.1783), (0.03475, -0.9115, -0.2004), (-1.339, -0.2204, 1.055), (-1.419, -0.2992, 1.051), (-1.451, -0.4086, 1.059), (-1.427, -0.5193, 1.076), (-1.353, -0.6017, 1.097), (-1.249, -0.6337, 1.118), (-1.143, -0.6067, 1.132), (-1.063, -0.528, 1.135), (-1.03, -0.4186, 1.128), (-1.054, -0.3078, 1.111), (-1.128, -0.2254, 1.09), (-1.232, -0.1934, 1.069), (-1.157, 0.62, 2.396), (-1.211, 0.6059, 2.391), (-1.25, 0.5673, 2.378), (-1.265, 0.5145, 2.359), (-1.25, 0.4617, 2.341), (-1.211, 0.423, 2.328), (-1.157, 0.4089, 2.323), (-1.104, 0.423, 2.328), (-1.064, 0.4617, 2.341), (-1.05, 0.5145, 2.359), (-1.064, 0.5673, 2.378), (-1.104, 0.6059, 2.391), (-1.084, -0.6501, 3.01), (-0.7656, 1.281, 0.4811), (-0.8937, 1.249, 0.44), (-0.9959, 1.154, 0.4281), (-1.045, 1.021, 0.4484), (-1.028, 0.8873, 0.4955), (-0.9486, 0.7874, 0.5569), (-0.8291, 0.7485, 0.616), (-0.701, 0.7808, 0.657), (-0.5987, 0.9279, 0.669), (-0.5496, 1.008, 0.6486), (-0.5669, 1.142, 0.6015), (-0.646, 1.242, 0.5402), (-1.155, 0.5703, 1.845), (-1.235, 0.5483, 1.842), (-1.294, 0.4881, 1.831), (-1.315, 0.4059, 1.817), (-1.294, 0.3238, 1.804), (-1.235, 0.2636, 1.793), (-1.155, 0.2416, 1.79), (-1.075, 0.2636, 1.793), (-1.017, 0.3238, 1.804), (-0.9951, 0.4059, 1.817), (-1.017, 0.4881, 1.831), (-1.075, 0.5483, 1.842), (0.7189, 1.112, -0.9926), (0.5789, 0.976, -1.016), (0.5235, 0.9308, -1.038), (0.5676, 0.7359, -1.051), (0.6993, 0.5893, -1.053), (0.7597, 0.5304, -1.043), (0.9468, 0.429, -1.023), (1.087, 0.565, -0.9998), (1.142, 0.756, -0.9784), (1.098, 0.951, -0.9649), (0.9992, 1.098, -0.963), (0.859, 1.156, -0.9732), (-0.0286, 1.656, -0.2449), (-0.185, 1.622, -0.2888), (-0.3037, 1.536, -0.3268), (-0.353, 1.413, -0.3486), (-0.3195, 1.244, -0.3485), (-0.2123, 1.182, -0.3264), (-0.06011, 1.141, -0.2884), (0.0963, 1.225, -0.2445), (0.215, 1.339, -0.2065), (0.1886, 1.37, -0.1847), (0.1827, 1.472, -0.1848), (0.08899, 1.571, -0.2068), (-1.062, 0.9313, 1.049), (-1.142, 0.8526, 1.045), (-1.175, 0.7432, 1.052), (-1.151, 0.6325, 1.069), (-1.077, 0.5501, 1.091), (-0.9731, 0.5181, 1.111), (-0.8668, 0.5451, 1.125), (-0.7867, 0.6238, 1.129), (-0.7543, 0.7332, 1.121), (-0.7782, 0.8439, 1.105), (-0.8521, 0.9263, 1.083), (-0.9561, 0.9583, 1.063), (-1.213, -0.1773, 2.39), (-1.266, -0.1915, 2.385), (-1.306, -0.2301, 2.371), (-1.32, -0.2829, 2.353), (-1.306, -0.3357, 2.335), (-1.266, -0.3743, 2.321), (-1.213, -0.3885, 2.316), (-1.159, -0.3743, 2.321), (-1.12, -0.3357, 2.335), (-1.105, -0.2829, 2.353), (-1.12, -0.2301, 2.371), (-1.159, -0.1915, 2.385)], [], [(61, 0, 62), (62, 0, 63), (63, 0, 64), (64, 0, 65), (65, 0, 66), (66, 0, 67), (67, 0, 68), (68, 0, 69), (69, 0, 70), (70, 0, 71), (71, 0, 72), (72, 0, 61), (48, 12, 1, 37), (47, 11, 12, 48), (46, 10, 11, 47), (45, 9, 10, 46), (44, 8, 9, 45), (43, 7, 8, 44), (42, 6, 7, 43), (41, 5, 6, 42), (40, 4, 5, 41), (39, 3, 4, 40), (38, 2, 3, 39), (37, 1, 2, 38), (59, 24, 13, 60), (58, 23, 24, 59), (57, 22, 23, 58), (56, 21, 22, 57), (55, 20, 21, 56), (54, 19, 20, 55), (53, 18, 19, 54), (52, 17, 18, 53), (51, 16, 17, 52), (50, 15, 16, 51), (49, 14, 15, 50), (60, 13, 14, 49), (36, 37, 38, 25), (25, 38, 39, 26), (26, 39, 40, 27), (27, 40, 41, 28), (28, 41, 42, 29), (29, 42, 43, 30), (30, 43, 44, 31), (31, 44, 45, 32), (32, 45, 46, 33), (33, 46, 47, 34), (34, 47, 48, 35), (35, 48, 37, 36), (1, 60, 49, 2), (2, 49, 50, 3), (3, 50, 51, 4), (4, 51, 52, 5), (5, 52, 53, 6), (6, 53, 54, 7), (7, 54, 55, 8), (8, 55, 56, 9), (9, 56, 57, 10), (10, 57, 58, 11), (11, 58, 59, 12), (12, 59, 60, 1), (24, 72, 61, 13), (23, 71, 72, 24), (22, 70, 71, 23), (21, 69, 70, 22), (20, 68, 69, 21), (19, 67, 68, 20), (18, 66, 67, 19), (17, 65, 66, 18), (16, 64, 65, 17), (15, 63, 64, 16), (14, 62, 63, 15), (13, 61, 62, 14), (36, 25, 26, 27, 28, 29, 30, 31, 32, 33, 34, 35), (134, 135, 73), (135, 136, 73), (136, 137, 73), (137, 138, 73), (138, 139, 73), (139, 140, 73), (140, 141, 73), (141, 142, 73), (142, 143, 73), (143, 144, 73), (144, 145, 73), (145, 134, 73), (121, 110, 74, 85), (120, 121, 85, 84), (119, 120, 84, 83), (118, 119, 83, 82), (117, 118, 82, 81), (116, 117, 81, 80), (115, 116, 80, 79), (114, 115, 79, 78), (113, 114, 78, 77), (112, 113, 77, 76), (111, 112, 76, 75), (110, 111, 75, 74), (132, 133, 86, 97), (131, 132, 97, 96), (130, 131, 96, 95), (129, 130, 95, 94), (128, 129, 94, 93), (127, 128, 93, 92), (126, 127, 92, 91), (125, 126, 91, 90), (124, 125, 90, 89), (123, 124, 89, 88), (122, 123, 88, 87), (133, 122, 87, 86), (109, 98, 111, 110), (98, 99, 112, 111), (99, 100, 113, 112), (100, 101, 114, 113), (101, 102, 115, 114), (102, 103, 116, 115), (103, 104, 117, 116), (104, 105, 118, 117), (105, 106, 119, 118), (106, 107, 120, 119), (107, 108, 121, 120), (108, 109, 110, 121), (74, 75, 122, 133), (75, 76, 123, 122), (76, 77, 124, 123), (77, 78, 125, 124), (78, 79, 126, 125), (79, 80, 127, 126), (80, 81, 128, 127), (81, 82, 129, 128), (82, 83, 130, 129), (83, 84, 131, 130), (84, 85, 132, 131), (85, 74, 133, 132), (97, 86, 134, 145), (96, 97, 145, 144), (95, 96, 144, 143), (94, 95, 143, 142), (93, 94, 142, 141), (92, 93, 141, 140), (91, 92, 140, 139), (90, 91, 139, 138), (89, 90, 138, 137), (88, 89, 137, 136), (87, 88, 136, 135), (86, 87, 135, 134), (109, 108, 107, 106, 105, 104, 103, 102, 101, 100, 99, 98), (207, 208, 146), (208, 209, 146), (209, 210, 146), (210, 211, 146), (211, 212, 146), (212, 213, 146), (213, 214, 146), (214, 215, 146), (215, 216, 146), (216, 217, 146), (217, 218, 146), (218, 207, 146), (194, 183, 147, 158), (193, 194, 158, 157), (192, 193, 157, 156), (191, 192, 156, 155), (190, 191, 155, 154), (189, 190, 154, 153), (188, 189, 153, 152), (187, 188, 152, 151), (186, 187, 151, 150), (185, 186, 150, 149), (184, 185, 149, 148), (183, 184, 148, 147), (205, 206, 159, 170), (204, 205, 170, 169), (203, 204, 169, 168), (202, 203, 168, 167), (201, 202, 167, 166), (200, 201, 166, 165), (199, 200, 165, 164), (198, 199, 164, 163), (197, 198, 163, 162), (196, 197, 162, 161), (195, 196, 161, 160), (206, 195, 160, 159), (182, 171, 184, 183), (171, 172, 185, 184), (172, 173, 186, 185), (173, 174, 187, 186), (174, 175, 188, 187), (175, 176, 189, 188), (176, 177, 190, 189), (177, 178, 191, 190), (178, 179, 192, 191), (179, 180, 193, 192), (180, 181, 194, 193), (181, 182, 183, 194), (147, 148, 195, 206), (148, 149, 196, 195), (149, 150, 197, 196), (150, 151, 198, 197), (151, 152, 199, 198), (152, 153, 200, 199), (153, 154, 201, 200), (154, 155, 202, 201), (155, 156, 203, 202), (156, 157, 204, 203), (157, 158, 205, 204), (158, 147, 206, 205), (170, 159, 207, 218), (169, 170, 218, 217), (168, 169, 217, 216), (167, 168, 216, 215), (166, 167, 215, 214), (165, 166, 214, 213), (164, 165, 213, 212), (163, 164, 212, 211), (162, 163, 211, 210), (161, 162, 210, 209), (160, 161, 209, 208), (159, 160, 208, 207), (182, 181, 180, 179, 178, 177, 176, 175, 174, 173, 172, 171), (280, 219, 281), (281, 219, 282), (282, 219, 283), (283, 219, 284), (284, 219, 285), (285, 219, 286), (286, 219, 287), (287, 219, 288), (288, 219, 289), (289, 219, 290), (290, 219, 291), (291, 219, 280), (267, 231, 220, 256), (266, 230, 231, 267), (265, 229, 230, 266), (264, 228, 229, 265), (263, 227, 228, 264), (262, 226, 227, 263), (261, 225, 226, 262), (260, 224, 225, 261), (259, 223, 224, 260), (258, 222, 223, 259), (257, 221, 222, 258), (256, 220, 221, 257), (278, 243, 232, 279), (277, 242, 243, 278), (276, 241, 242, 277), (275, 240, 241, 276), (274, 239, 240, 275), (273, 238, 239, 274), (272, 237, 238, 273), (271, 236, 237, 272), (270, 235, 236, 271), (269, 234, 235, 270), (268, 233, 234, 269), (279, 232, 233, 268), (255, 256, 257, 244), (244, 257, 258, 245), (245, 258, 259, 246), (246, 259, 260, 247), (247, 260, 261, 248), (248, 261, 262, 249), (249, 262, 263, 250), (250, 263, 264, 251), (251, 264, 265, 252), (252, 265, 266, 253), (253, 266, 267, 254), (254, 267, 256, 255), (220, 279, 268, 221), (221, 268, 269, 222), (222, 269, 270, 223), (223, 270, 271, 224), (224, 271, 272, 225), (225, 272, 273, 226), (226, 273, 274, 227), (227, 274, 275, 228), (228, 275, 276, 229), (229, 276, 277, 230), (230, 277, 278, 231), (231, 278, 279, 220), (243, 291, 280, 232), (242, 290, 291, 243), (241, 289, 290, 242), (240, 288, 289, 241), (239, 287, 288, 240), (238, 286, 287, 239), (237, 285, 286, 238), (236, 284, 285, 237), (235, 283, 284, 236), (234, 282, 283, 235), (233, 281, 282, 234), (232, 280, 281, 233), (255, 244, 245, 246, 247, 248, 249, 250, 251, 252, 253, 254)])
_uv = me_cube_003.uv_layers.new(name='UVMap')
_uv.uv.foreach_set('vector', [1.0, 0.9378, 0.9167, 1.0, 0.9167, 0.9378, 0.9167, 0.9378, 0.8333, 1.0, 0.8333, 0.9378, 0.8333, 0.9378, 0.75, 1.0, 0.75, 0.9378, 0.75, 0.9378, 0.6667, 1.0, 0.6667, 0.9378, 0.6667, 0.9378, 0.5833, 1.0, 0.5833, 0.9378, 0.5833, 0.9378, 0.5, 1.0, 0.5, 0.9378, 0.5, 0.9378, 0.4167, 1.0, 0.4167, 0.9378, 0.4167, 0.9378, 0.3333, 1.0, 0.3333, 0.9378, 0.3333, 0.9378, 0.25, 1.0, 0.25, 0.9378, 0.25, 0.9378, 0.1667, 1.0, 0.1667, 0.9378, 0.1667, 0.9378, 0.08333, 1.0, 0.08333, 0.9378, 0.08333, 0.9378, 7.451e-08, 1.0, 7.451e-08, 0.9378, 0.08333, 0.6885, 0.08333, 0.7513, 7.451e-08, 0.7513, 7.451e-08, 0.6885, 0.1667, 0.6885, 0.1667, 0.7513, 0.08333, 0.7513, 0.08333, 0.6885, 0.25, 0.6885, 0.25, 0.7513, 0.1667, 0.7513, 0.1667, 0.6885, 0.3333, 0.6885, 0.3333, 0.7513, 0.25, 0.7513, 0.25, 0.6885, 0.4167, 0.6885, 0.4167, 0.7513, 0.3333, 0.7513, 0.3333, 0.6885, 0.5, 0.6885, 0.5, 0.7513, 0.4167, 0.7513, 0.4167, 0.6885, 0.5833, 0.6885, 0.5833, 0.7513, 0.5, 0.7513, 0.5, 0.6885, 0.6667, 0.6885, 0.6667, 0.7513, 0.5833, 0.7513, 0.5833, 0.6885, 0.75, 0.6885, 0.75, 0.7513, 0.6667, 0.7513, 0.6667, 0.6885, 0.8333, 0.6885, 0.8333, 0.7513, 0.75, 0.7513, 0.75, 0.6885, 0.9167, 0.6885, 0.9167, 0.7513, 0.8333, 0.7513, 0.8333, 0.6885, 1.0, 0.6885, 1.0, 0.7513, 0.9167, 0.7513, 0.9167, 0.6885, 0.08333, 0.8135, 0.08333, 0.8757, 7.451e-08, 0.8757, 7.451e-08, 0.8135, 0.1667, 0.8135, 0.1667, 0.8757, 0.08333, 0.8757, 0.08333, 0.8135, 0.25, 0.8135, 0.25, 0.8757, 0.1667, 0.8757, 0.1667, 0.8135, 0.3333, 0.8135, 0.3333, 0.8757, 0.25, 0.8757, 0.25, 0.8135, 0.4167, 0.8135, 0.4167, 0.8757, 0.3333, 0.8757, 0.3333, 0.8135, 0.5, 0.8135, 0.5, 0.8757, 0.4167, 0.8757, 0.4167, 0.8135, 0.5833, 0.8135, 0.5833, 0.8757, 0.5, 0.8757, 0.5, 0.8135, 0.6667, 0.8135, 0.6667, 0.8757, 0.5833, 0.8757, 0.5833, 0.8135, 0.75, 0.8135, 0.75, 0.8757, 0.6667, 0.8757, 0.6667, 0.8135, 0.8333, 0.8135, 0.8333, 0.8757, 0.75, 0.8757, 0.75, 0.8135, 0.9167, 0.8135, 0.9167, 0.8757, 0.8333, 0.8757, 0.8333, 0.8135, 1.0, 0.8135, 1.0, 0.8757, 0.9167, 0.8757, 0.9167, 0.8135, 1.0, 0.6257, 1.0, 0.6885, 0.9167, 0.6885, 0.9167, 0.6257, 0.9167, 0.6257, 0.9167, 0.6885, 0.8333, 0.6885, 0.8333, 0.6257, 0.8333, 0.6257, 0.8333, 0.6885, 0.75, 0.6885, 0.75, 0.6257, 0.75, 0.6257, 0.75, 0.6885, 0.6667, 0.6885, 0.6667, 0.6257, 0.6667, 0.6257, 0.6667, 0.6885, 0.5833, 0.6885, 0.5833, 0.6257, 0.5833, 0.6257, 0.5833, 0.6885, 0.5, 0.6885, 0.5, 0.6257, 0.5, 0.6257, 0.5, 0.6885, 0.4167, 0.6885, 0.4167, 0.6257, 0.4167, 0.6257, 0.4167, 0.6885, 0.3333, 0.6885, 0.3333, 0.6257, 0.3333, 0.6257, 0.3333, 0.6885, 0.25, 0.6885, 0.25, 0.6257, 0.25, 0.6257, 0.25, 0.6885, 0.1667, 0.6885, 0.1667, 0.6257, 0.1667, 0.6257, 0.1667, 0.6885, 0.08333, 0.6885, 0.08333, 0.6257, 0.08333, 0.6257, 0.08333, 0.6885, 7.451e-08, 0.6885, 7.451e-08, 0.6257, 1.0, 0.7513, 1.0, 0.8135, 0.9167, 0.8135, 0.9167, 0.7513, 0.9167, 0.7513, 0.9167, 0.8135, 0.8333, 0.8135, 0.8333, 0.7513, 0.8333, 0.7513, 0.8333, 0.8135, 0.75, 0.8135, 0.75, 0.7513, 0.75, 0.7513, 0.75, 0.8135, 0.6667, 0.8135, 0.6667, 0.7513, 0.6667, 0.7513, 0.6667, 0.8135, 0.5833, 0.8135, 0.5833, 0.7513, 0.5833, 0.7513, 0.5833, 0.8135, 0.5, 0.8135, 0.5, 0.7513, 0.5, 0.7513, 0.5, 0.8135, 0.4167, 0.8135, 0.4167, 0.7513, 0.4167, 0.7513, 0.4167, 0.8135, 0.3333, 0.8135, 0.3333, 0.7513, 0.3333, 0.7513, 0.3333, 0.8135, 0.25, 0.8135, 0.25, 0.7513, 0.25, 0.7513, 0.25, 0.8135, 0.1667, 0.8135, 0.1667, 0.7513, 0.1667, 0.7513, 0.1667, 0.8135, 0.08333, 0.8135, 0.08333, 0.7513, 0.08333, 0.7513, 0.08333, 0.8135, 7.451e-08, 0.8135, 7.451e-08, 0.7513, 0.08333, 0.8757, 0.08333, 0.9378, 7.451e-08, 0.9378, 7.451e-08, 0.8757, 0.1667, 0.8757, 0.1667, 0.9378, 0.08333, 0.9378, 0.08333, 0.8757, 0.25, 0.8757, 0.25, 0.9378, 0.1667, 0.9378, 0.1667, 0.8757, 0.3333, 0.8757, 0.3333, 0.9378, 0.25, 0.9378, 0.25, 0.8757, 0.4167, 0.8757, 0.4167, 0.9378, 0.3333, 0.9378, 0.3333, 0.8757, 0.5, 0.8757, 0.5, 0.9378, 0.4167, 0.9378, 0.4167, 0.8757, 0.5833, 0.8757, 0.5833, 0.9378, 0.5, 0.9378, 0.5, 0.8757, 0.6667, 0.8757, 0.6667, 0.9378, 0.5833, 0.9378, 0.5833, 0.8757, 0.75, 0.8757, 0.75, 0.9378, 0.6667, 0.9378, 0.6667, 0.8757, 0.8333, 0.8757, 0.8333, 0.9378, 0.75, 0.9378, 0.75, 0.8757, 0.9167, 0.8757, 0.9167, 0.9378, 0.8333, 0.9378, 0.8333, 0.8757, 1.0, 0.8757, 1.0, 0.9378, 0.9167, 0.9378, 0.9167, 0.8757, 7.451e-08, 0.6257, 0.9167, 0.6257, 0.8333, 0.6257, 0.75, 0.6257, 0.6667, 0.6257, 0.5833, 0.6257, 0.5, 0.6257, 0.4167, 0.6257, 0.3333, 0.6257, 0.25, 0.6257, 0.1667, 0.6257, 0.08333, 0.6257, 1.0, 0.9378, 0.9167, 0.9378, 0.9167, 1.0, 0.9167, 0.9378, 0.8333, 0.9378, 0.8333, 1.0, 0.8333, 0.9378, 0.75, 0.9378, 0.75, 1.0, 0.75, 0.9378, 0.6667, 0.9378, 0.6667, 1.0, 0.6667, 0.9378, 0.5833, 0.9378, 0.5833, 1.0, 0.5833, 0.9378, 0.5, 0.9378, 0.5, 1.0, 0.5, 0.9378, 0.4167, 0.9378, 0.4167, 1.0, 0.4167, 0.9378, 0.3333, 0.9378, 0.3333, 1.0, 0.3333, 0.9378, 0.25, 0.9378, 0.25, 1.0, 0.25, 0.9378, 0.1667, 0.9378, 0.1667, 1.0, 0.1667, 0.9378, 0.08333, 0.9378, 0.08333, 1.0, 0.08333, 0.9378, 7.451e-08, 0.9378, 7.451e-08, 1.0, 0.08333, 0.6885, 7.451e-08, 0.6885, 7.451e-08, 0.7513, 0.08333, 0.7513, 0.1667, 0.6885, 0.08333, 0.6885, 0.08333, 0.7513, 0.1667, 0.7513, 0.25, 0.6885, 0.1667, 0.6885, 0.1667, 0.7513, 0.25, 0.7513, 0.3333, 0.6885, 0.25, 0.6885, 0.25, 0.7513, 0.3333, 0.7513, 0.4167, 0.6885, 0.3333, 0.6885, 0.3333, 0.7513, 0.4167, 0.7513, 0.5, 0.6885, 0.4167, 0.6885, 0.4167, 0.7513, 0.5, 0.7513, 0.5833, 0.6885, 0.5, 0.6885, 0.5, 0.7513, 0.5833, 0.7513, 0.6667, 0.6885, 0.5833, 0.6885, 0.5833, 0.7513, 0.6667, 0.7513, 0.75, 0.6885, 0.6667, 0.6885, 0.6667, 0.7513, 0.75, 0.7513, 0.8333, 0.6885, 0.75, 0.6885, 0.75, 0.7513, 0.8333, 0.7513, 0.9167, 0.6885, 0.8333, 0.6885, 0.8333, 0.7513, 0.9167, 0.7513, 1.0, 0.6885, 0.9167, 0.6885, 0.9167, 0.7513, 1.0, 0.7513, 0.08333, 0.8135, 7.451e-08, 0.8135, 7.451e-08, 0.8757, 0.08333, 0.8757, 0.1667, 0.8135, 0.08333, 0.8135, 0.08333, 0.8757, 0.1667, 0.8757, 0.25, 0.8135, 0.1667, 0.8135, 0.1667, 0.8757, 0.25, 0.8757, 0.3333, 0.8135, 0.25, 0.8135, 0.25, 0.8757, 0.3333, 0.8757, 0.4167, 0.8135, 0.3333, 0.8135, 0.3333, 0.8757, 0.4167, 0.8757, 0.5, 0.8135, 0.4167, 0.8135, 0.4167, 0.8757, 0.5, 0.8757, 0.5833, 0.8135, 0.5, 0.8135, 0.5, 0.8757, 0.5833, 0.8757, 0.6667, 0.8135, 0.5833, 0.8135, 0.5833, 0.8757, 0.6667, 0.8757, 0.75, 0.8135, 0.6667, 0.8135, 0.6667, 0.8757, 0.75, 0.8757, 0.8333, 0.8135, 0.75, 0.8135, 0.75, 0.8757, 0.8333, 0.8757, 0.9167, 0.8135, 0.8333, 0.8135, 0.8333, 0.8757, 0.9167, 0.8757, 1.0, 0.8135, 0.9167, 0.8135, 0.9167, 0.8757, 1.0, 0.8757, 1.0, 0.6257, 0.9167, 0.6257, 0.9167, 0.6885, 1.0, 0.6885, 0.9167, 0.6257, 0.8333, 0.6257, 0.8333, 0.6885, 0.9167, 0.6885, 0.8333, 0.6257, 0.75, 0.6257, 0.75, 0.6885, 0.8333, 0.6885, 0.75, 0.6257, 0.6667, 0.6257, 0.6667, 0.6885, 0.75, 0.6885, 0.6667, 0.6257, 0.5833, 0.6257, 0.5833, 0.6885, 0.6667, 0.6885, 0.5833, 0.6257, 0.5, 0.6257, 0.5, 0.6885, 0.5833, 0.6885, 0.5, 0.6257, 0.4167, 0.6257, 0.4167, 0.6885, 0.5, 0.6885, 0.4167, 0.6257, 0.3333, 0.6257, 0.3333, 0.6885, 0.4167, 0.6885, 0.3333, 0.6257, 0.25, 0.6257, 0.25, 0.6885, 0.3333, 0.6885, 0.25, 0.6257, 0.1667, 0.6257, 0.1667, 0.6885, 0.25, 0.6885, 0.1667, 0.6257, 0.08333, 0.6257, 0.08333, 0.6885, 0.1667, 0.6885, 0.08333, 0.6257, 7.451e-08, 0.6257, 7.451e-08, 0.6885, 0.08333, 0.6885, 1.0, 0.7513, 0.9167, 0.7513, 0.9167, 0.8135, 1.0, 0.8135, 0.9167, 0.7513, 0.8333, 0.7513, 0.8333, 0.8135, 0.9167, 0.8135, 0.8333, 0.7513, 0.75, 0.7513, 0.75, 0.8135, 0.8333, 0.8135, 0.75, 0.7513, 0.6667, 0.7513, 0.6667, 0.8135, 0.75, 0.8135, 0.6667, 0.7513, 0.5833, 0.7513, 0.5833, 0.8135, 0.6667, 0.8135, 0.5833, 0.7513, 0.5, 0.7513, 0.5, 0.8135, 0.5833, 0.8135, 0.5, 0.7513, 0.4167, 0.7513, 0.4167, 0.8135, 0.5, 0.8135, 0.4167, 0.7513, 0.3333, 0.7513, 0.3333, 0.8135, 0.4167, 0.8135, 0.3333, 0.7513, 0.25, 0.7513, 0.25, 0.8135, 0.3333, 0.8135, 0.25, 0.7513, 0.1667, 0.7513, 0.1667, 0.8135, 0.25, 0.8135, 0.1667, 0.7513, 0.08333, 0.7513, 0.08333, 0.8135, 0.1667, 0.8135, 0.08333, 0.7513, 7.451e-08, 0.7513, 7.451e-08, 0.8135, 0.08333, 0.8135, 0.08333, 0.8757, 7.451e-08, 0.8757, 7.451e-08, 0.9378, 0.08333, 0.9378, 0.1667, 0.8757, 0.08333, 0.8757, 0.08333, 0.9378, 0.1667, 0.9378, 0.25, 0.8757, 0.1667, 0.8757, 0.1667, 0.9378, 0.25, 0.9378, 0.3333, 0.8757, 0.25, 0.8757, 0.25, 0.9378, 0.3333, 0.9378, 0.4167, 0.8757, 0.3333, 0.8757, 0.3333, 0.9378, 0.4167, 0.9378, 0.5, 0.8757, 0.4167, 0.8757, 0.4167, 0.9378, 0.5, 0.9378, 0.5833, 0.8757, 0.5, 0.8757, 0.5, 0.9378, 0.5833, 0.9378, 0.6667, 0.8757, 0.5833, 0.8757, 0.5833, 0.9378, 0.6667, 0.9378, 0.75, 0.8757, 0.6667, 0.8757, 0.6667, 0.9378, 0.75, 0.9378, 0.8333, 0.8757, 0.75, 0.8757, 0.75, 0.9378, 0.8333, 0.9378, 0.9167, 0.8757, 0.8333, 0.8757, 0.8333, 0.9378, 0.9167, 0.9378, 1.0, 0.8757, 0.9167, 0.8757, 0.9167, 0.9378, 1.0, 0.9378, 7.451e-08, 0.6257, 0.08333, 0.6257, 0.1667, 0.6257, 0.25, 0.6257, 0.3333, 0.6257, 0.4167, 0.6257, 0.5, 0.6257, 0.5833, 0.6257, 0.6667, 0.6257, 0.75, 0.6257, 0.8333, 0.6257, 0.9167, 0.6257, 1.0, 0.9378, 0.9167, 0.9378, 0.9167, 1.0, 0.9167, 0.9378, 0.8333, 0.9378, 0.8333, 1.0, 0.8333, 0.9378, 0.75, 0.9378, 0.75, 1.0, 0.75, 0.9378, 0.6667, 0.9378, 0.6667, 1.0, 0.6667, 0.9378, 0.5833, 0.9378, 0.5833, 1.0, 0.5833, 0.9378, 0.5, 0.9378, 0.5, 1.0, 0.5, 0.9378, 0.4167, 0.9378, 0.4167, 1.0, 0.4167, 0.9378, 0.3333, 0.9378, 0.3333, 1.0, 0.3333, 0.9378, 0.25, 0.9378, 0.25, 1.0, 0.25, 0.9378, 0.1667, 0.9378, 0.1667, 1.0, 0.1667, 0.9378, 0.08333, 0.9378, 0.08333, 1.0, 0.08333, 0.9378, 7.451e-08, 0.9378, 7.451e-08, 1.0, 0.08333, 0.6885, 7.451e-08, 0.6885, 7.451e-08, 0.7513, 0.08333, 0.7513, 0.1667, 0.6885, 0.08333, 0.6885, 0.08333, 0.7513, 0.1667, 0.7513, 0.25, 0.6885, 0.1667, 0.6885, 0.1667, 0.7513, 0.25, 0.7513, 0.3333, 0.6885, 0.25, 0.6885, 0.25, 0.7513, 0.3333, 0.7513, 0.4167, 0.6885, 0.3333, 0.6885, 0.3333, 0.7513, 0.4167, 0.7513, 0.5, 0.6885, 0.4167, 0.6885, 0.4167, 0.7513, 0.5, 0.7513, 0.5833, 0.6885, 0.5, 0.6885, 0.5, 0.7513, 0.5833, 0.7513, 0.6667, 0.6885, 0.5833, 0.6885, 0.5833, 0.7513, 0.6667, 0.7513, 0.75, 0.6885, 0.6667, 0.6885, 0.6667, 0.7513, 0.75, 0.7513, 0.8333, 0.6885, 0.75, 0.6885, 0.75, 0.7513, 0.8333, 0.7513, 0.9167, 0.6885, 0.8333, 0.6885, 0.8333, 0.7513, 0.9167, 0.7513, 1.0, 0.6885, 0.9167, 0.6885, 0.9167, 0.7513, 1.0, 0.7513, 0.08333, 0.8135, 7.451e-08, 0.8135, 7.451e-08, 0.8757, 0.08333, 0.8757, 0.1667, 0.8135, 0.08333, 0.8135, 0.08333, 0.8757, 0.1667, 0.8757, 0.25, 0.8135, 0.1667, 0.8135, 0.1667, 0.8757, 0.25, 0.8757, 0.3333, 0.8135, 0.25, 0.8135, 0.25, 0.8757, 0.3333, 0.8757, 0.4167, 0.8135, 0.3333, 0.8135, 0.3333, 0.8757, 0.4167, 0.8757, 0.5, 0.8135, 0.4167, 0.8135, 0.4167, 0.8757, 0.5, 0.8757, 0.5833, 0.8135, 0.5, 0.8135, 0.5, 0.8757, 0.5833, 0.8757, 0.6667, 0.8135, 0.5833, 0.8135, 0.5833, 0.8757, 0.6667, 0.8757, 0.75, 0.8135, 0.6667, 0.8135, 0.6667, 0.8757, 0.75, 0.8757, 0.8333, 0.8135, 0.75, 0.8135, 0.75, 0.8757, 0.8333, 0.8757, 0.9167, 0.8135, 0.8333, 0.8135, 0.8333, 0.8757, 0.9167, 0.8757, 1.0, 0.8135, 0.9167, 0.8135, 0.9167, 0.8757, 1.0, 0.8757, 1.0, 0.6257, 0.9167, 0.6257, 0.9167, 0.6885, 1.0, 0.6885, 0.9167, 0.6257, 0.8333, 0.6257, 0.8333, 0.6885, 0.9167, 0.6885, 0.8333, 0.6257, 0.75, 0.6257, 0.75, 0.6885, 0.8333, 0.6885, 0.75, 0.6257, 0.6667, 0.6257, 0.6667, 0.6885, 0.75, 0.6885, 0.6667, 0.6257, 0.5833, 0.6257, 0.5833, 0.6885, 0.6667, 0.6885, 0.5833, 0.6257, 0.5, 0.6257, 0.5, 0.6885, 0.5833, 0.6885, 0.5, 0.6257, 0.4167, 0.6257, 0.4167, 0.6885, 0.5, 0.6885, 0.4167, 0.6257, 0.3333, 0.6257, 0.3333, 0.6885, 0.4167, 0.6885, 0.3333, 0.6257, 0.25, 0.6257, 0.25, 0.6885, 0.3333, 0.6885, 0.25, 0.6257, 0.1667, 0.6257, 0.1667, 0.6885, 0.25, 0.6885, 0.1667, 0.6257, 0.08333, 0.6257, 0.08333, 0.6885, 0.1667, 0.6885, 0.08333, 0.6257, 7.451e-08, 0.6257, 7.451e-08, 0.6885, 0.08333, 0.6885, 1.0, 0.7513, 0.9167, 0.7513, 0.9167, 0.8135, 1.0, 0.8135, 0.9167, 0.7513, 0.8333, 0.7513, 0.8333, 0.8135, 0.9167, 0.8135, 0.8333, 0.7513, 0.75, 0.7513, 0.75, 0.8135, 0.8333, 0.8135, 0.75, 0.7513, 0.6667, 0.7513, 0.6667, 0.8135, 0.75, 0.8135, 0.6667, 0.7513, 0.5833, 0.7513, 0.5833, 0.8135, 0.6667, 0.8135, 0.5833, 0.7513, 0.5, 0.7513, 0.5, 0.8135, 0.5833, 0.8135, 0.5, 0.7513, 0.4167, 0.7513, 0.4167, 0.8135, 0.5, 0.8135, 0.4167, 0.7513, 0.3333, 0.7513, 0.3333, 0.8135, 0.4167, 0.8135, 0.3333, 0.7513, 0.25, 0.7513, 0.25, 0.8135, 0.3333, 0.8135, 0.25, 0.7513, 0.1667, 0.7513, 0.1667, 0.8135, 0.25, 0.8135, 0.1667, 0.7513, 0.08333, 0.7513, 0.08333, 0.8135, 0.1667, 0.8135, 0.08333, 0.7513, 7.451e-08, 0.7513, 7.451e-08, 0.8135, 0.08333, 0.8135, 0.08333, 0.8757, 7.451e-08, 0.8757, 7.451e-08, 0.9378, 0.08333, 0.9378, 0.1667, 0.8757, 0.08333, 0.8757, 0.08333, 0.9378, 0.1667, 0.9378, 0.25, 0.8757, 0.1667, 0.8757, 0.1667, 0.9378, 0.25, 0.9378, 0.3333, 0.8757, 0.25, 0.8757, 0.25, 0.9378, 0.3333, 0.9378, 0.4167, 0.8757, 0.3333, 0.8757, 0.3333, 0.9378, 0.4167, 0.9378, 0.5, 0.8757, 0.4167, 0.8757, 0.4167, 0.9378, 0.5, 0.9378, 0.5833, 0.8757, 0.5, 0.8757, 0.5, 0.9378, 0.5833, 0.9378, 0.6667, 0.8757, 0.5833, 0.8757, 0.5833, 0.9378, 0.6667, 0.9378, 0.75, 0.8757, 0.6667, 0.8757, 0.6667, 0.9378, 0.75, 0.9378, 0.8333, 0.8757, 0.75, 0.8757, 0.75, 0.9378, 0.8333, 0.9378, 0.9167, 0.8757, 0.8333, 0.8757, 0.8333, 0.9378, 0.9167, 0.9378, 1.0, 0.8757, 0.9167, 0.8757, 0.9167, 0.9378, 1.0, 0.9378, 7.451e-08, 0.6257, 0.08333, 0.6257, 0.1667, 0.6257, 0.25, 0.6257, 0.3333, 0.6257, 0.4167, 0.6257, 0.5, 0.6257, 0.5833, 0.6257, 0.6667, 0.6257, 0.75, 0.6257, 0.8333, 0.6257, 0.9167, 0.6257, 1.0, 0.9378, 0.9167, 1.0, 0.9167, 0.9378, 0.9167, 0.9378, 0.8333, 1.0, 0.8333, 0.9378, 0.8333, 0.9378, 0.75, 1.0, 0.75, 0.9378, 0.75, 0.9378, 0.6667, 1.0, 0.6667, 0.9378, 0.6667, 0.9378, 0.5833, 1.0, 0.5833, 0.9378, 0.5833, 0.9378, 0.5, 1.0, 0.5, 0.9378, 0.5, 0.9378, 0.4167, 1.0, 0.4167, 0.9378, 0.4167, 0.9378, 0.3333, 1.0, 0.3333, 0.9378, 0.3333, 0.9378, 0.25, 1.0, 0.25, 0.9378, 0.25, 0.9378, 0.1667, 1.0, 0.1667, 0.9378, 0.1667, 0.9378, 0.08333, 1.0, 0.08333, 0.9378, 0.08333, 0.9378, 7.451e-08, 1.0, 7.451e-08, 0.9378, 0.08333, 0.6885, 0.08333, 0.7513, 7.451e-08, 0.7513, 7.451e-08, 0.6885, 0.1667, 0.6885, 0.1667, 0.7513, 0.08333, 0.7513, 0.08333, 0.6885, 0.25, 0.6885, 0.25, 0.7513, 0.1667, 0.7513, 0.1667, 0.6885, 0.3333, 0.6885, 0.3333, 0.7513, 0.25, 0.7513, 0.25, 0.6885, 0.4167, 0.6885, 0.4167, 0.7513, 0.3333, 0.7513, 0.3333, 0.6885, 0.5, 0.6885, 0.5, 0.7513, 0.4167, 0.7513, 0.4167, 0.6885, 0.5833, 0.6885, 0.5833, 0.7513, 0.5, 0.7513, 0.5, 0.6885, 0.6667, 0.6885, 0.6667, 0.7513, 0.5833, 0.7513, 0.5833, 0.6885, 0.75, 0.6885, 0.75, 0.7513, 0.6667, 0.7513, 0.6667, 0.6885, 0.8333, 0.6885, 0.8333, 0.7513, 0.75, 0.7513, 0.75, 0.6885, 0.9167, 0.6885, 0.9167, 0.7513, 0.8333, 0.7513, 0.8333, 0.6885, 1.0, 0.6885, 1.0, 0.7513, 0.9167, 0.7513, 0.9167, 0.6885, 0.08333, 0.8135, 0.08333, 0.8757, 7.451e-08, 0.8757, 7.451e-08, 0.8135, 0.1667, 0.8135, 0.1667, 0.8757, 0.08333, 0.8757, 0.08333, 0.8135, 0.25, 0.8135, 0.25, 0.8757, 0.1667, 0.8757, 0.1667, 0.8135, 0.3333, 0.8135, 0.3333, 0.8757, 0.25, 0.8757, 0.25, 0.8135, 0.4167, 0.8135, 0.4167, 0.8757, 0.3333, 0.8757, 0.3333, 0.8135, 0.5, 0.8135, 0.5, 0.8757, 0.4167, 0.8757, 0.4167, 0.8135, 0.5833, 0.8135, 0.5833, 0.8757, 0.5, 0.8757, 0.5, 0.8135, 0.6667, 0.8135, 0.6667, 0.8757, 0.5833, 0.8757, 0.5833, 0.8135, 0.75, 0.8135, 0.75, 0.8757, 0.6667, 0.8757, 0.6667, 0.8135, 0.8333, 0.8135, 0.8333, 0.8757, 0.75, 0.8757, 0.75, 0.8135, 0.9167, 0.8135, 0.9167, 0.8757, 0.8333, 0.8757, 0.8333, 0.8135, 1.0, 0.8135, 1.0, 0.8757, 0.9167, 0.8757, 0.9167, 0.8135, 1.0, 0.6257, 1.0, 0.6885, 0.9167, 0.6885, 0.9167, 0.6257, 0.9167, 0.6257, 0.9167, 0.6885, 0.8333, 0.6885, 0.8333, 0.6257, 0.8333, 0.6257, 0.8333, 0.6885, 0.75, 0.6885, 0.75, 0.6257, 0.75, 0.6257, 0.75, 0.6885, 0.6667, 0.6885, 0.6667, 0.6257, 0.6667, 0.6257, 0.6667, 0.6885, 0.5833, 0.6885, 0.5833, 0.6257, 0.5833, 0.6257, 0.5833, 0.6885, 0.5, 0.6885, 0.5, 0.6257, 0.5, 0.6257, 0.5, 0.6885, 0.4167, 0.6885, 0.4167, 0.6257, 0.4167, 0.6257, 0.4167, 0.6885, 0.3333, 0.6885, 0.3333, 0.6257, 0.3333, 0.6257, 0.3333, 0.6885, 0.25, 0.6885, 0.25, 0.6257, 0.25, 0.6257, 0.25, 0.6885, 0.1667, 0.6885, 0.1667, 0.6257, 0.1667, 0.6257, 0.1667, 0.6885, 0.08333, 0.6885, 0.08333, 0.6257, 0.08333, 0.6257, 0.08333, 0.6885, 7.451e-08, 0.6885, 7.451e-08, 0.6257, 1.0, 0.7513, 1.0, 0.8135, 0.9167, 0.8135, 0.9167, 0.7513, 0.9167, 0.7513, 0.9167, 0.8135, 0.8333, 0.8135, 0.8333, 0.7513, 0.8333, 0.7513, 0.8333, 0.8135, 0.75, 0.8135, 0.75, 0.7513, 0.75, 0.7513, 0.75, 0.8135, 0.6667, 0.8135, 0.6667, 0.7513, 0.6667, 0.7513, 0.6667, 0.8135, 0.5833, 0.8135, 0.5833, 0.7513, 0.5833, 0.7513, 0.5833, 0.8135, 0.5, 0.8135, 0.5, 0.7513, 0.5, 0.7513, 0.5, 0.8135, 0.4167, 0.8135, 0.4167, 0.7513, 0.4167, 0.7513, 0.4167, 0.8135, 0.3333, 0.8135, 0.3333, 0.7513, 0.3333, 0.7513, 0.3333, 0.8135, 0.25, 0.8135, 0.25, 0.7513, 0.25, 0.7513, 0.25, 0.8135, 0.1667, 0.8135, 0.1667, 0.7513, 0.1667, 0.7513, 0.1667, 0.8135, 0.08333, 0.8135, 0.08333, 0.7513, 0.08333, 0.7513, 0.08333, 0.8135, 7.451e-08, 0.8135, 7.451e-08, 0.7513, 0.08333, 0.8757, 0.08333, 0.9378, 7.451e-08, 0.9378, 7.451e-08, 0.8757, 0.1667, 0.8757, 0.1667, 0.9378, 0.08333, 0.9378, 0.08333, 0.8757, 0.25, 0.8757, 0.25, 0.9378, 0.1667, 0.9378, 0.1667, 0.8757, 0.3333, 0.8757, 0.3333, 0.9378, 0.25, 0.9378, 0.25, 0.8757, 0.4167, 0.8757, 0.4167, 0.9378, 0.3333, 0.9378, 0.3333, 0.8757, 0.5, 0.8757, 0.5, 0.9378, 0.4167, 0.9378, 0.4167, 0.8757, 0.5833, 0.8757, 0.5833, 0.9378, 0.5, 0.9378, 0.5, 0.8757, 0.6667, 0.8757, 0.6667, 0.9378, 0.5833, 0.9378, 0.5833, 0.8757, 0.75, 0.8757, 0.75, 0.9378, 0.6667, 0.9378, 0.6667, 0.8757, 0.8333, 0.8757, 0.8333, 0.9378, 0.75, 0.9378, 0.75, 0.8757, 0.9167, 0.8757, 0.9167, 0.9378, 0.8333, 0.9378, 0.8333, 0.8757, 1.0, 0.8757, 1.0, 0.9378, 0.9167, 0.9378, 0.9167, 0.8757, 7.451e-08, 0.6257, 0.9167, 0.6257, 0.8333, 0.6257, 0.75, 0.6257, 0.6667, 0.6257, 0.5833, 0.6257, 0.5, 0.6257, 0.4167, 0.6257, 0.3333, 0.6257, 0.25, 0.6257, 0.1667, 0.6257, 0.08333, 0.6257])
me_cube_003.materials.append(mat_jackhammertentacles)
me_cube_003.update()

# ---- objects
ob_jackhammer = bpy.data.objects.new('Jackhammer', me_cylinder)
ob_laseroutline = bpy.data.objects.new('LaserOutline', me_cylinder_001)
ob_jackhammermedium = bpy.data.objects.new('JackhammerMedium', me_cube_001)
ob_jackhammerhard = bpy.data.objects.new('JackhammerHard', me_cube_003)

# ---- transforms, parenting, visibility, modifiers, constraints
ob_jackhammer.location = (0.0, 0.0, 0.0)
_vg = ob_jackhammer.vertex_groups.new(name='Tip')
ob_laseroutline.location = (0.0, 0.0, -4.423)
_vg = ob_laseroutline.vertex_groups.new(name='Group')
ob_jackhammermedium.location = (0.0, 0.0, -2.34)
_vg = ob_jackhammermedium.vertex_groups.new(name='Group')
ob_jackhammerhard.location = (0.0, 0.0, -4.739)
_vg = ob_jackhammerhard.vertex_groups.new(name='Group')

# ---- collection membership
col_collection.objects.link(ob_jackhammer)
col_collection.objects.link(ob_laseroutline)
col_collection.objects.link(ob_jackhammermedium)
col_collection.objects.link(ob_jackhammerhard)

# ---- scene / render settings (as saved in the file)
scene.frame_start = 1; scene.frame_end = 250; scene.frame_set(1)
scene.render.engine = 'BLENDER_EEVEE_NEXT'
scene.render.bake_bias = 0.0
scene.render.bake_samples = 0
scene.cycles.sampling_pattern = 'TABULATED_SOBOL'
scene.eevee.use_volume_custom_range = False
bpy.context.view_layer.update()

# ---- added for rendering (the .blend has no active camera): camera
cam_auto = bpy.data.cameras.new('AutoCamera')
cam_auto.lens = 50.0
cam_auto.sensor_width = 36.0
cam_auto.clip_end = 1000.0
ob_auto_camera = bpy.data.objects.new('AutoCamera', cam_auto)
scene.collection.objects.link(ob_auto_camera)
ob_auto_camera.location = (9.6059, -11.5642, 6.53611)
ob_auto_camera.rotation_euler = (1.09748, -7.21219e-08, 0.694738)
scene.camera = ob_auto_camera
bpy.context.view_layer.update()
